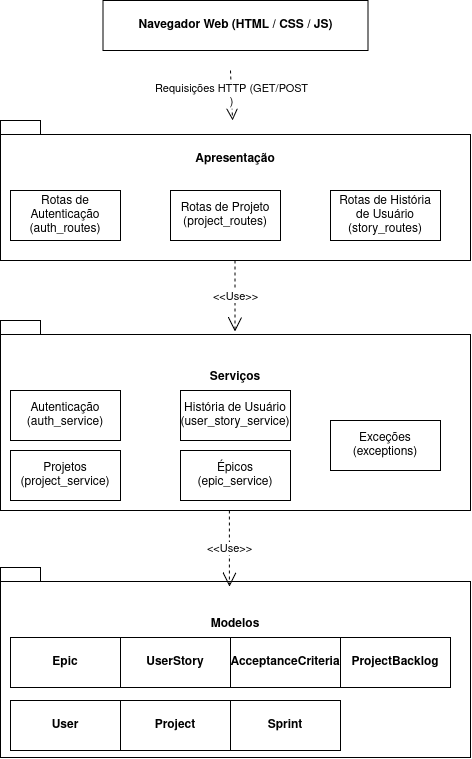

The diagram above was exported from draw.io. Its source (the exported page's mxGraphModel, read from the mxfile embedded in the PNG):
<mxGraphModel dx="1414" dy="795" grid="1" gridSize="10" guides="1" tooltips="1" connect="1" arrows="1" fold="1" page="1" pageScale="1" pageWidth="827" pageHeight="1169" math="0" shadow="0">
  <root>
    <mxCell id="0" />
    <mxCell id="1" parent="0" />
    <mxCell id="m0YHUHZzqry_MGyWXwak-1" parent="1" style="shape=folder;fontStyle=1;spacingTop=10;tabWidth=40;tabHeight=14;tabPosition=left;html=1;whiteSpace=wrap;" value="&lt;div&gt;&lt;br&gt;&lt;/div&gt;&lt;div&gt;&lt;br&gt;&lt;/div&gt;&lt;div&gt;&lt;br&gt;&lt;/div&gt;&lt;div&gt;&lt;br&gt;&lt;/div&gt;&lt;div&gt;&lt;br&gt;&lt;/div&gt;&lt;div&gt;Apresentação&lt;/div&gt;&lt;div&gt;&lt;br&gt;&lt;/div&gt;&lt;div&gt;&lt;br&gt;&lt;/div&gt;&lt;div&gt;&lt;br&gt;&lt;/div&gt;&lt;div&gt;&lt;br&gt;&lt;/div&gt;&lt;div&gt;&lt;br&gt;&lt;/div&gt;&lt;div&gt;&lt;br&gt;&lt;/div&gt;&lt;div&gt;&lt;br&gt;&lt;/div&gt;&lt;div&gt;&lt;br&gt;&lt;/div&gt;&lt;div&gt;&lt;br&gt;&lt;/div&gt;&lt;div&gt;&lt;br&gt;&lt;/div&gt;" vertex="1">
      <mxGeometry height="140" width="470" x="170" y="370" as="geometry" />
    </mxCell>
    <mxCell id="m0YHUHZzqry_MGyWXwak-2" parent="1" style="shape=folder;fontStyle=1;spacingTop=10;tabWidth=40;tabHeight=14;tabPosition=left;html=1;whiteSpace=wrap;" value="&lt;div&gt;Serviços&lt;/div&gt;&lt;div&gt;&lt;br&gt;&lt;/div&gt;&lt;div&gt;&lt;br&gt;&lt;/div&gt;&lt;div&gt;&lt;br&gt;&lt;/div&gt;&lt;div&gt;&lt;br&gt;&lt;/div&gt;&lt;div&gt;&lt;br&gt;&lt;/div&gt;&lt;div&gt;&lt;br&gt;&lt;/div&gt;" vertex="1">
      <mxGeometry height="190" width="470" x="170" y="570" as="geometry" />
    </mxCell>
    <mxCell id="m0YHUHZzqry_MGyWXwak-3" parent="1" style="shape=folder;fontStyle=1;spacingTop=10;tabWidth=40;tabHeight=14;tabPosition=left;html=1;whiteSpace=wrap;" value="&lt;div&gt;Modelos&lt;/div&gt;&lt;div&gt;&lt;br&gt;&lt;/div&gt;&lt;div&gt;&lt;br&gt;&lt;/div&gt;&lt;div&gt;&lt;br&gt;&lt;/div&gt;&lt;div&gt;&lt;br&gt;&lt;/div&gt;&lt;div&gt;&lt;br&gt;&lt;/div&gt;&lt;div&gt;&lt;br&gt;&lt;/div&gt;" vertex="1">
      <mxGeometry height="190" width="470" x="170" y="817.06" as="geometry" />
    </mxCell>
    <mxCell id="m0YHUHZzqry_MGyWXwak-4" parent="1" style="html=1;whiteSpace=wrap;" value="&lt;div&gt;Rotas de Autenticação&lt;br&gt;(auth_routes)&lt;/div&gt;" vertex="1">
      <mxGeometry height="50" width="110" x="180" y="440" as="geometry" />
    </mxCell>
    <mxCell id="m0YHUHZzqry_MGyWXwak-5" parent="1" style="html=1;whiteSpace=wrap;" value="&lt;div&gt;Rotas de Projeto&lt;br&gt;(project_routes)&lt;/div&gt;" vertex="1">
      <mxGeometry height="50" width="110" x="340" y="440" as="geometry" />
    </mxCell>
    <mxCell id="m0YHUHZzqry_MGyWXwak-6" parent="1" style="html=1;whiteSpace=wrap;" value="&lt;div&gt;Rotas de História de Usuário&lt;br&gt;(story_routes)&lt;/div&gt;" vertex="1">
      <mxGeometry height="50" width="110" x="500" y="440" as="geometry" />
    </mxCell>
    <mxCell id="m0YHUHZzqry_MGyWXwak-7" edge="1" parent="1" style="endArrow=open;endSize=12;dashed=1;html=1;rounded=0;defaultLabelBackgroundColor=page;labelPadding=0 4;exitX=0.487;exitY=1.021;exitDx=0;exitDy=0;exitPerimeter=0;entryX=0.487;entryY=0.1;entryDx=0;entryDy=0;entryPerimeter=0;" target="m0YHUHZzqry_MGyWXwak-3" value="&amp;lt;&amp;lt;Use&amp;gt;&amp;gt;">
      <mxGeometry relative="1" width="160" as="geometry">
        <mxPoint x="398.8899999999999" y="760" as="sourcePoint" />
        <mxPoint x="500" y="717.06" as="targetPoint" />
      </mxGeometry>
    </mxCell>
    <mxCell id="m0YHUHZzqry_MGyWXwak-8" edge="1" parent="1" style="endArrow=open;endSize=12;dashed=1;html=1;rounded=0;defaultLabelBackgroundColor=page;labelPadding=0 4;exitX=0.487;exitY=1.021;exitDx=0;exitDy=0;exitPerimeter=0;entryX=0.487;entryY=0.1;entryDx=0;entryDy=0;entryPerimeter=0;" value="&amp;lt;&amp;lt;Use&amp;gt;&amp;gt;">
      <mxGeometry relative="1" width="160" as="geometry">
        <mxPoint x="404.5" y="510" as="sourcePoint" />
        <mxPoint x="404.5" y="581" as="targetPoint" />
      </mxGeometry>
    </mxCell>
    <mxCell id="m0YHUHZzqry_MGyWXwak-9" parent="1" style="html=1;whiteSpace=wrap;" value="&lt;div&gt;Autenticação&lt;/div&gt;&lt;div&gt;(auth_service)&lt;/div&gt;" vertex="1">
      <mxGeometry height="50" width="110" x="180" y="640" as="geometry" />
    </mxCell>
    <mxCell id="m0YHUHZzqry_MGyWXwak-10" parent="1" style="html=1;whiteSpace=wrap;" value="Projetos&lt;br&gt;(project_service)" vertex="1">
      <mxGeometry height="50" width="110" x="180" y="700" as="geometry" />
    </mxCell>
    <mxCell id="m0YHUHZzqry_MGyWXwak-11" parent="1" style="html=1;whiteSpace=wrap;" value="História de Usuário&lt;br&gt;(user_story_service)" vertex="1">
      <mxGeometry height="50" width="110" x="350" y="640" as="geometry" />
    </mxCell>
    <mxCell id="m0YHUHZzqry_MGyWXwak-12" parent="1" style="html=1;whiteSpace=wrap;" value="Exceções&lt;br&gt;(exceptions)" vertex="1">
      <mxGeometry height="50" width="110" x="500" y="670" as="geometry" />
    </mxCell>
    <mxCell id="m0YHUHZzqry_MGyWXwak-13" parent="1" style="html=1;whiteSpace=wrap;" value="Épicos&lt;br&gt;(epic_service)" vertex="1">
      <mxGeometry height="50" width="110" x="350" y="700" as="geometry" />
    </mxCell>
    <mxCell id="m0YHUHZzqry_MGyWXwak-14" parent="1" style="html=1;whiteSpace=wrap;" value="&lt;b&gt;Epic&lt;/b&gt;" vertex="1">
      <mxGeometry height="50" width="110" x="180" y="887.06" as="geometry" />
    </mxCell>
    <mxCell id="m0YHUHZzqry_MGyWXwak-15" parent="1" style="html=1;whiteSpace=wrap;" value="&lt;b&gt;User&lt;/b&gt;" vertex="1">
      <mxGeometry height="50" width="110" x="180" y="950" as="geometry" />
    </mxCell>
    <mxCell id="m0YHUHZzqry_MGyWXwak-16" parent="1" style="html=1;whiteSpace=wrap;" value="&lt;b&gt;Project&lt;/b&gt;" vertex="1">
      <mxGeometry height="50" width="110" x="290" y="950" as="geometry" />
    </mxCell>
    <mxCell id="m0YHUHZzqry_MGyWXwak-17" parent="1" style="html=1;whiteSpace=wrap;" value="&lt;div&gt;&lt;b&gt;UserStory&lt;/b&gt;&lt;/div&gt;" vertex="1">
      <mxGeometry height="50" width="110" x="290" y="887.06" as="geometry" />
    </mxCell>
    <mxCell id="m0YHUHZzqry_MGyWXwak-18" parent="1" style="html=1;whiteSpace=wrap;" value="&lt;b&gt;AcceptanceCriteria&lt;/b&gt;" vertex="1">
      <mxGeometry height="50" width="110" x="400" y="887.06" as="geometry" />
    </mxCell>
    <mxCell id="m0YHUHZzqry_MGyWXwak-20" parent="1" style="html=1;whiteSpace=wrap;" value="&lt;b&gt;Sprint&lt;/b&gt;" vertex="1">
      <mxGeometry height="50" width="110" x="400" y="950" as="geometry" />
    </mxCell>
    <mxCell id="m0YHUHZzqry_MGyWXwak-21" parent="1" style="html=1;whiteSpace=wrap;" value="&lt;b&gt;ProjectBacklog&lt;/b&gt;" vertex="1">
      <mxGeometry height="50" width="110" x="510" y="887.06" as="geometry" />
    </mxCell>
    <mxCell id="m0YHUHZzqry_MGyWXwak-22" parent="1" style="html=1;whiteSpace=wrap;" value="&lt;b&gt;Navegador Web (HTML / CSS / JS&lt;/b&gt;&lt;b&gt;)&lt;/b&gt;" vertex="1">
      <mxGeometry height="50" width="265" x="272.5" y="250" as="geometry" />
    </mxCell>
    <mxCell id="m0YHUHZzqry_MGyWXwak-26" edge="1" parent="1" style="endArrow=open;endSize=12;dashed=1;html=1;rounded=0;defaultLabelBackgroundColor=page;labelPadding=0 4;" target="m0YHUHZzqry_MGyWXwak-1" value="&lt;div&gt;Requisições HTTP (GET/POST&lt;/div&gt;&lt;div&gt;)&lt;/div&gt;">
      <mxGeometry relative="1" width="160" as="geometry">
        <mxPoint x="400" y="320" as="sourcePoint" />
        <mxPoint x="560" y="320" as="targetPoint" />
      </mxGeometry>
    </mxCell>
  </root>
</mxGraphModel>